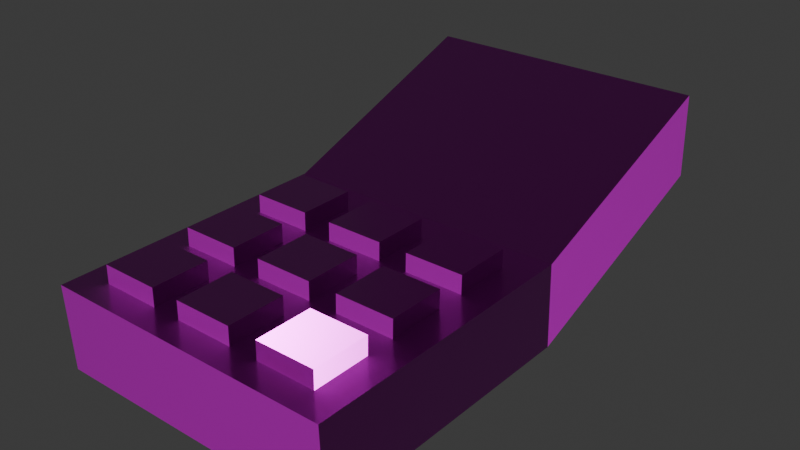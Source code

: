 # Source: cell-phone.blend  (saved by Blender 5.0.119; exported with 4.5.12 LTS)
import bpy
from mathutils import Matrix  # noqa: F401  (used for matrix-valued properties, if any)

bpy.ops.wm.read_factory_settings(use_empty=True)
scene = bpy.context.scene
scene.name = 'Scene'

# ---- collections
col_collection = bpy.data.collections.new('Collection'); scene.collection.children.link(col_collection)

# ---- images (referenced by path relative to the original .blend; pixels are not part of the script)
import os
ASSET_DIR = os.environ.get("B2B_ASSET_DIR", "")  # directory of the original .blend (textures are referenced by path, not embedded)
HERE = os.path.dirname(os.path.abspath(__file__))  # packed textures are extracted next to this script under _unpacked/

def load_image(name, relpath, width, height, colorspace="sRGB"):
    """Load a texture the original file referenced (path relative to the .blend, or extracted next to this script)."""
    p = next((c for c in (os.path.join(HERE, relpath), os.path.join(ASSET_DIR, relpath)) if relpath and os.path.exists(c)), "")
    if p:
        img = bpy.data.images.load(p, check_existing=True)
        img.name = name
    else:  # same state as the original file: an image datablock whose file is absent (Cycles renders it pink)
        img = bpy.data.images.new(name, width, height)
        img.source = "FILE"
        img.filepath = "//" + (relpath or name)
    img.colorspace_settings.name = colorspace
    return img
img_cell_phone_worm_001_height_png = load_image('cell-phone_WORM.001_Height.png', 'textures/cell-phone/cell-phone_WORM.001_Height.png', 1024, 1024, 'Non-Color')
img_cell_phone_worm_001_basecolor_png = load_image('cell-phone_WORM.001_BaseColor.png', 'textures/cell-phone/cell-phone_WORM.001_BaseColor.png', 1024, 1024, 'sRGB')
img_cell_phone_worm_001_metallic_png = load_image('cell-phone_WORM.001_Metallic.png', 'textures/cell-phone/cell-phone_WORM.001_Metallic.png', 1024, 1024, 'Non-Color')
img_cell_phone_worm_001_roughness_png = load_image('cell-phone_WORM.001_Roughness.png', 'textures/cell-phone/cell-phone_WORM.001_Roughness.png', 1024, 1024, 'Non-Color')
img_cell_phone_worm_001_normal_png = load_image('cell-phone_WORM.001_Normal.png', 'textures/cell-phone/cell-phone_WORM.001_Normal.png', 1024, 1024, 'Non-Color')

# ---- materials (node trees are filled in below, after node groups)
mat_worm_001 = bpy.data.materials.new('WORM.001')
mat_worm_001.use_backface_culling_lightprobe_volume = False
mat_worm_001.use_transparent_shadow = False

# ---- material node trees
mat_worm_001.use_nodes = True; mat_worm_001.node_tree.nodes.clear()
_N = mat_worm_001.node_tree.nodes; _L = mat_worm_001.node_tree.links
n0 = _N.new('ShaderNodeBsdfPrincipled'); n0.name = 'Principled BSDF'; n0.location = (10, 300)
n0.distribution = 'GGX'
n0.subsurface_method = 'RANDOM_WALK_SKIN'
n0.inputs[3].default_value = 1.45
n0.inputs[27].default_value = (0.0, 0.0, 0.0, 1.0)
n0.inputs[28].default_value = 1.0
n1 = _N.new('ShaderNodeOutputMaterial'); n1.name = 'Material Output'; n1.location = (300, 300)
n2 = _N.new('ShaderNodeTexImage'); n2.name = 'Image Texture'; n2.location = (84, -876)
n2.label = 'Displacement'
n2.image = img_cell_phone_worm_001_height_png
n3 = _N.new('ShaderNodeDisplacement'); n3.name = 'Displacement'; n3.location = (110, -400)
n4 = _N.new('ShaderNodeTexImage'); n4.name = 'Image Texture.001'; n4.location = (84, -36)
n4.label = 'Base Color'
n4.image = img_cell_phone_worm_001_basecolor_png
n5 = _N.new('ShaderNodeTexImage'); n5.name = 'Image Texture.002'; n5.location = (84, -316)
n5.label = 'Metallic'
n5.image = img_cell_phone_worm_001_metallic_png
n6 = _N.new('ShaderNodeTexImage'); n6.name = 'Image Texture.003'; n6.location = (84, -596)
n6.label = 'Roughness'
n6.image = img_cell_phone_worm_001_roughness_png
n7 = _N.new('ShaderNodeTexImage'); n7.name = 'Image Texture.004'; n7.location = (84, -1156)
n7.label = 'Normal'
n7.image = img_cell_phone_worm_001_normal_png
n8 = _N.new('ShaderNodeNormalMap'); n8.name = 'Normal Map'; n8.location = (-240, -620)
n9 = _N.new('ShaderNodeMapping'); n9.name = 'Mapping'; n9.location = (229, -36)
n10 = _N.new('NodeReroute'); n10.name = 'Reroute'; n10.location = (34, -706)
n10.width = 14
n10.socket_idname = 'NodeSocketVector'
n11 = _N.new('ShaderNodeTexCoord'); n11.name = 'Texture Coordinate'; n11.location = (29, -36)
n12 = _N.new('NodeFrame'); n12.name = 'Frame'; n12.location = (-1269, 336)
n12.label = 'Mapping'
n12.width = 398
n13 = _N.new('NodeFrame'); n13.name = 'Frame.001'; n13.location = (-624, 536)
n13.label = 'Textures'
n13.width = 353
n2.parent = n13
n4.parent = n13
n5.parent = n13
n6.parent = n13
n7.parent = n13
n9.parent = n12
n10.parent = n13
n11.parent = n12
_L.new(n0.outputs[0], n1.inputs[0])
_L.new(n2.outputs[0], n3.inputs[0])
_L.new(n3.outputs[0], n1.inputs[2])
_L.new(n4.outputs[0], n0.inputs[0])
_L.new(n5.outputs[0], n0.inputs[1])
_L.new(n6.outputs[0], n0.inputs[2])
_L.new(n7.outputs[0], n8.inputs[1])
_L.new(n8.outputs[0], n0.inputs[5])
_L.new(n10.outputs[0], n4.inputs[0])
_L.new(n10.outputs[0], n5.inputs[0])
_L.new(n10.outputs[0], n6.inputs[0])
_L.new(n10.outputs[0], n2.inputs[0])
_L.new(n10.outputs[0], n7.inputs[0])
_L.new(n9.outputs[0], n10.inputs[0])
_L.new(n11.outputs[2], n9.inputs[0])
n1.is_active_output = True

# ---- world
world_world = bpy.data.worlds.new('World'); scene.world = world_world
world_world.use_nodes = True; world_world.node_tree.nodes.clear()
_N = world_world.node_tree.nodes; _L = world_world.node_tree.links
n0 = _N.new('ShaderNodeOutputWorld'); n0.name = 'World Output'; n0.location = (200, 100)
n1 = _N.new('ShaderNodeBackground'); n1.name = 'Background'; n1.location = (-200, 100)
n1.inputs[0].default_value = (0.05088, 0.05088, 0.05088, 1.0)
_L.new(n1.outputs[0], n0.inputs[0])
n0.is_active_output = True
world_world.color = (0.05088, 0.05088, 0.05088)
world_world.sun_shadow_jitter_overblur = 0.0

# ---- meshes
me_cellphone_lod_1 = bpy.data.meshes.new('Cellphone-LOD-1')
me_cellphone_lod_1.from_pydata([(-0.1174, -0.2052, 0.0007168), (-0.1174, -0.007013, 0.0008645), (0.1174, -0.2052, 0.0007168), (0.1174, -0.007013, 0.0008645), (-0.08526, 0.04613, 0.07786), (-0.1174, 0.02603, 0.0008891), (0.1174, 0.02603, 0.0008891), (0.08526, 0.04613, 0.07786), (-0.08526, 0.1869, 0.1302), (-0.1174, 0.2122, 0.07016), (0.1174, 0.2122, 0.07016), (0.08526, 0.1869, 0.1302), (-0.1174, -0.2079, 0.06921), (-0.1174, -0.00965, 0.06935), (0.1174, -0.00965, 0.06935), (0.1174, -0.2079, 0.06921), (0.1174, 0.02339, 0.06938), (-0.1174, 0.02339, 0.06938), (0.1174, 0.2096, 0.1387), (-0.1174, 0.2096, 0.1387), (-0.09415, -0.1868, 0.06921), (-0.09415, -0.002239, 0.06935), (0.09415, -0.1868, 0.06921), (0.09415, -0.002239, 0.06935), (-0.09415, -0.04839, 0.06931), (0.09415, -0.1407, 0.06925), (0.04707, -0.1868, 0.06921), (-0.04707, -0.002239, 0.06935), (-0.09415, -0.1407, 0.06925), (0.09415, -0.04839, 0.06931), (-0.04707, -0.1868, 0.06921), (0.04707, -0.002239, 0.06935), (0.04707, -0.04839, 0.06931), (0.04707, -0.1407, 0.06925), (-0.04707, -0.1407, 0.06925), (-0.04707, -0.04839, 0.06931), (-0.09415, -0.1176, 0.06926), (0.09415, -0.07147, 0.0693), (-0.02354, -0.1868, 0.06921), (0.02354, -0.002239, 0.06935), (-0.09415, -0.07147, 0.0693), (0.09415, -0.1176, 0.06926), (0.02354, -0.1868, 0.06921), (-0.02354, -0.002239, 0.06935), (0.02354, -0.04839, 0.06931), (0.04707, -0.07147, 0.0693), (0.02354, -0.1407, 0.06925), (0.04707, -0.1176, 0.06926), (-0.02354, -0.1407, 0.06925), (-0.04707, -0.1176, 0.06926), (-0.02354, -0.04839, 0.06931), (-0.04707, -0.07147, 0.0693), (-0.02354, -0.07147, 0.0693), (-0.02354, -0.1176, 0.06926), (0.02354, -0.07147, 0.0693), (0.02354, -0.1176, 0.06926), (-0.09415, -0.001961, 0.08399), (0.09415, -0.1866, 0.08385), (-0.09415, -0.1173, 0.08391), (0.09415, -0.07119, 0.08394), (-0.02354, -0.1866, 0.08385), (0.02354, -0.001961, 0.08399), (-0.09415, -0.1404, 0.08389), (0.09415, -0.04811, 0.08396), (-0.04707, -0.1866, 0.08385), (0.04707, -0.001961, 0.08399), (0.02354, -0.04811, 0.08396), (0.04707, -0.04811, 0.08396), (0.04707, -0.07119, 0.08394), (0.02354, -0.1404, 0.08389), (0.04707, -0.1404, 0.08389), (0.04707, -0.1866, 0.08385), (-0.09415, -0.04811, 0.08396), (-0.04707, -0.07119, 0.08394), (-0.04707, -0.04811, 0.08396), (0.09415, -0.1404, 0.08389), (-0.04707, -0.001961, 0.08399), (-0.09415, -0.07119, 0.08394), (0.09415, -0.1173, 0.08391), (0.02354, -0.1866, 0.08385), (-0.02354, -0.001961, 0.08399), (-0.09415, -0.1866, 0.08385), (0.09415, -0.001961, 0.08399), (0.04707, -0.1173, 0.08391), (-0.04707, -0.1404, 0.08389), (-0.02354, -0.1404, 0.08389), (-0.04707, -0.1173, 0.08391), (-0.02354, -0.04811, 0.08396), (-0.02354, -0.07119, 0.08394), (-0.02354, -0.1173, 0.08391), (0.02354, -0.07119, 0.08394), (0.02354, -0.1173, 0.08391)], [], [(12, 13, 1, 0), (0, 1, 3, 2), (2, 3, 14, 15), (0, 2, 15, 12), (3, 1, 5, 6), (16, 6, 10, 18), (14, 3, 6, 16), (1, 13, 17, 5), (13, 14, 16, 17), (10, 9, 19, 18), (5, 17, 19, 9), (6, 5, 9, 10), (7, 4, 17, 16), (8, 11, 18, 19), (11, 7, 16, 18), (4, 8, 19, 17), (4, 7, 11, 8), (12, 15, 14, 13), (44, 39, 61, 66), (40, 77, 73, 51), (32, 67, 65, 31), (24, 35, 74, 72), (35, 27, 76, 74), (50, 44, 66, 87), (30, 34, 84, 64), (55, 54, 90, 91), (28, 62, 84, 34), (46, 48, 85, 69), (38, 60, 85, 48), (52, 88, 90, 54), (47, 41, 78, 83), (26, 71, 70, 33), (29, 23, 82, 63), (21, 56, 76, 27), (33, 70, 75, 25), (52, 53, 89, 88), (28, 20, 81, 62), (45, 47, 83, 68), (22, 57, 71, 26), (22, 25, 75, 57), (53, 55, 91, 89), (21, 24, 72, 56), (32, 29, 63, 67), (51, 73, 86, 49), (42, 46, 69, 79), (69, 85, 60, 79), (23, 31, 65, 82), (61, 80, 87, 66), (90, 88, 89, 91), (86, 73, 77, 58), (64, 84, 62, 81), (59, 68, 83, 78), (57, 75, 70, 71), (63, 82, 65, 67), (74, 76, 56, 72), (36, 58, 77, 40), (37, 59, 78, 41), (38, 42, 79, 60), (39, 43, 80, 61), (43, 50, 87, 80), (36, 49, 86, 58), (45, 68, 59, 37), (20, 30, 64, 81)])
_uv = me_cellphone_lod_1.uv_layers.new(name='UVMap')
_uv.uv.foreach_set('vector', [0.3665, 0.06921, 0.5652, 0.06921, 0.5678, 0.1379, 0.3691, 0.1379, 0.3008, 0.0001789, 0.3008, 0.1989, 0.06546, 0.1989, 0.06546, 0.0001789, 0.3691, 0.000179, 0.5678, 0.0001789, 0.5652, 0.06885, 0.3665, 0.06885, 0.3008, 0.9998, 0.06546, 0.9998, 0.06546, 0.9311, 0.3008, 0.9311, 0.06546, 0.1989, 0.3008, 0.1989, 0.3008, 0.2321, 0.06546, 0.2321, 0.06546, 0.6992, 0.0001789, 0.7207, 0.0001789, 0.5215, 0.06546, 0.5, 0.5652, 0.06885, 0.5678, 0.0001789, 0.6009, 0.0001789, 0.5984, 0.06885, 0.5678, 0.1379, 0.5652, 0.06921, 0.5984, 0.06921, 0.6009, 0.1379, 0.3008, 0.7323, 0.06546, 0.7323, 0.06546, 0.6992, 0.3008, 0.6992, 0.06546, 0.4313, 0.3008, 0.4313, 0.3008, 0.5, 0.06546, 0.5, 0.3661, 0.7207, 0.3008, 0.6992, 0.3008, 0.5, 0.3661, 0.5215, 0.06546, 0.2321, 0.3008, 0.2321, 0.3008, 0.4313, 0.06546, 0.4313, 0.09765, 0.6749, 0.2686, 0.6749, 0.3008, 0.6992, 0.06546, 0.6992, 0.2686, 0.5243, 0.09765, 0.5243, 0.06546, 0.5, 0.3008, 0.5, 0.09765, 0.5243, 0.09765, 0.6749, 0.06546, 0.6992, 0.06546, 0.5, 0.2686, 0.6749, 0.2686, 0.5243, 0.3008, 0.5, 0.3008, 0.6992, 0.2686, 0.6749, 0.09765, 0.6749, 0.09765, 0.5243, 0.2686, 0.5243, 0.3008, 0.9311, 0.06546, 0.9311, 0.06546, 0.7323, 0.3008, 0.7323, 0.3665, 0.4459, 0.4127, 0.4468, 0.4127, 0.4615, 0.3665, 0.4606, 0.4599, 0.3699, 0.4599, 0.3846, 0.4127, 0.3846, 0.4127, 0.3699, 0.5062, 0.5228, 0.5062, 0.5375, 0.4599, 0.5384, 0.4599, 0.5237, 0.4599, 0.2917, 0.4127, 0.2917, 0.4127, 0.277, 0.4599, 0.277, 0.3665, 0.2152, 0.4127, 0.2161, 0.4127, 0.2308, 0.3665, 0.2298, 0.4599, 0.5225, 0.4127, 0.5225, 0.4127, 0.5078, 0.4599, 0.5078, 0.3665, 0.7536, 0.4127, 0.7545, 0.4127, 0.7692, 0.3665, 0.7683, 0.3665, 0.1382, 0.4127, 0.1392, 0.4127, 0.1538, 0.3665, 0.1529, 0.4599, 0.7545, 0.4599, 0.7692, 0.4127, 0.7692, 0.4127, 0.7545, 0.4127, 0.6007, 0.4599, 0.6007, 0.4599, 0.6153, 0.4127, 0.6153, 0.5062, 0.5997, 0.5062, 0.6144, 0.4599, 0.6153, 0.4599, 0.6007, 0.4599, 0.1392, 0.4599, 0.1538, 0.4127, 0.1538, 0.4127, 0.1392, 0.4599, 0.3686, 0.4127, 0.3686, 0.4127, 0.3539, 0.4599, 0.3539, 0.3665, 0.7532, 0.3665, 0.7385, 0.4127, 0.7376, 0.4127, 0.7523, 0.3665, 0.5228, 0.4127, 0.5237, 0.4127, 0.5384, 0.3665, 0.5375, 0.4599, 0.2161, 0.4599, 0.2308, 0.4127, 0.2308, 0.4127, 0.2161, 0.4127, 0.7523, 0.4127, 0.7376, 0.4599, 0.7376, 0.4599, 0.7523, 0.4599, 0.1392, 0.5062, 0.1382, 0.5062, 0.1529, 0.4599, 0.1538, 0.4599, 0.7545, 0.5062, 0.7536, 0.5062, 0.7683, 0.4599, 0.7692, 0.4599, 0.293, 0.5062, 0.2921, 0.5062, 0.3068, 0.4599, 0.3077, 0.4599, 0.6767, 0.4599, 0.6913, 0.4127, 0.6913, 0.4127, 0.6767, 0.5062, 0.7532, 0.4599, 0.7523, 0.4599, 0.7376, 0.5062, 0.7385, 0.4599, 0.2148, 0.4127, 0.2148, 0.4127, 0.2001, 0.4599, 0.2001, 0.4599, 0.2161, 0.5062, 0.2152, 0.5062, 0.2298, 0.4599, 0.2308, 0.4599, 0.5994, 0.4127, 0.5994, 0.4127, 0.5847, 0.4599, 0.5847, 0.4127, 0.3699, 0.4127, 0.3846, 0.3665, 0.3837, 0.3665, 0.369, 0.3665, 0.5997, 0.4127, 0.6007, 0.4127, 0.6153, 0.3665, 0.6144, 0.4127, 0.6153, 0.4599, 0.6153, 0.4599, 0.6616, 0.4127, 0.6616, 0.4127, 0.5237, 0.4599, 0.5237, 0.4599, 0.5384, 0.4127, 0.5384, 0.4127, 0.4615, 0.4599, 0.4615, 0.4599, 0.5078, 0.4127, 0.5078, 0.4127, 0.1538, 0.4599, 0.1538, 0.4599, 0.2001, 0.4127, 0.2001, 0.4127, 0.4309, 0.4127, 0.3846, 0.4599, 0.3846, 0.4599, 0.4309, 0.4127, 0.8154, 0.4127, 0.7692, 0.4599, 0.7692, 0.4599, 0.8154, 0.4127, 0.3077, 0.4599, 0.3077, 0.4599, 0.3539, 0.4127, 0.3539, 0.4599, 0.6913, 0.4599, 0.7376, 0.4127, 0.7376, 0.4127, 0.6913, 0.4127, 0.5847, 0.4127, 0.5384, 0.4599, 0.5384, 0.4599, 0.5847, 0.4127, 0.277, 0.4127, 0.2308, 0.4599, 0.2308, 0.4599, 0.277, 0.5062, 0.369, 0.5062, 0.3837, 0.4599, 0.3846, 0.4599, 0.3699, 0.4127, 0.293, 0.4127, 0.3077, 0.3665, 0.3068, 0.3665, 0.2921, 0.4599, 0.6763, 0.4127, 0.6763, 0.4127, 0.6616, 0.4599, 0.6616, 0.4127, 0.4468, 0.4599, 0.4468, 0.4599, 0.4615, 0.4127, 0.4615, 0.4599, 0.4468, 0.5062, 0.4459, 0.5062, 0.4606, 0.4599, 0.4615, 0.4599, 0.4455, 0.4127, 0.4455, 0.4127, 0.4309, 0.4599, 0.4309, 0.4599, 0.293, 0.4599, 0.3077, 0.4127, 0.3077, 0.4127, 0.293, 0.4599, 0.8301, 0.4127, 0.8301, 0.4127, 0.8154, 0.4599, 0.8154])
me_cellphone_lod_1.materials.append(mat_worm_001)
me_cellphone_lod_1.update()

# ---- objects
ob_cellphone_lod_1 = bpy.data.objects.new('Cellphone-LOD-1', me_cellphone_lod_1)

# ---- transforms, parenting, visibility, modifiers, constraints
ob_cellphone_lod_1.location = (0.0, 0.0, 0.0)

# ---- collection membership
col_collection.objects.link(ob_cellphone_lod_1)

# ---- scene / render settings (as saved in the file)
scene.frame_start = 1; scene.frame_end = 250; scene.frame_set(1)
scene.render.engine = 'BLENDER_EEVEE_NEXT'
scene.render.bake_bias = 0.0
scene.render.bake_samples = 0
scene.cycles.sampling_pattern = 'TABULATED_SOBOL'
scene.eevee.use_volume_custom_range = False
bpy.context.view_layer.update()

# ---- added for rendering (the .blend has no active camera and no usable light): camera, sun
cam_auto = bpy.data.cameras.new('AutoCamera')
cam_auto.lens = 50.0
cam_auto.sensor_width = 36.0
cam_auto.clip_end = 1000.0
ob_auto_camera = bpy.data.objects.new('AutoCamera', cam_auto)
scene.collection.objects.link(ob_auto_camera)
ob_auto_camera.location = (0.463184, -0.553647, 0.440232)
ob_auto_camera.rotation_euler = (1.09748, -7.21219e-08, 0.694738)
scene.camera = ob_auto_camera
light_auto_sun = bpy.data.lights.new('AutoSun', 'SUN')
light_auto_sun.energy = 3.0
light_auto_sun.angle = 0.0523599
ob_auto_sun = bpy.data.objects.new('AutoSun', light_auto_sun)
scene.collection.objects.link(ob_auto_sun)
ob_auto_sun.rotation_euler = (0.872665, 0.174533, 0.523599)
bpy.context.view_layer.update()
